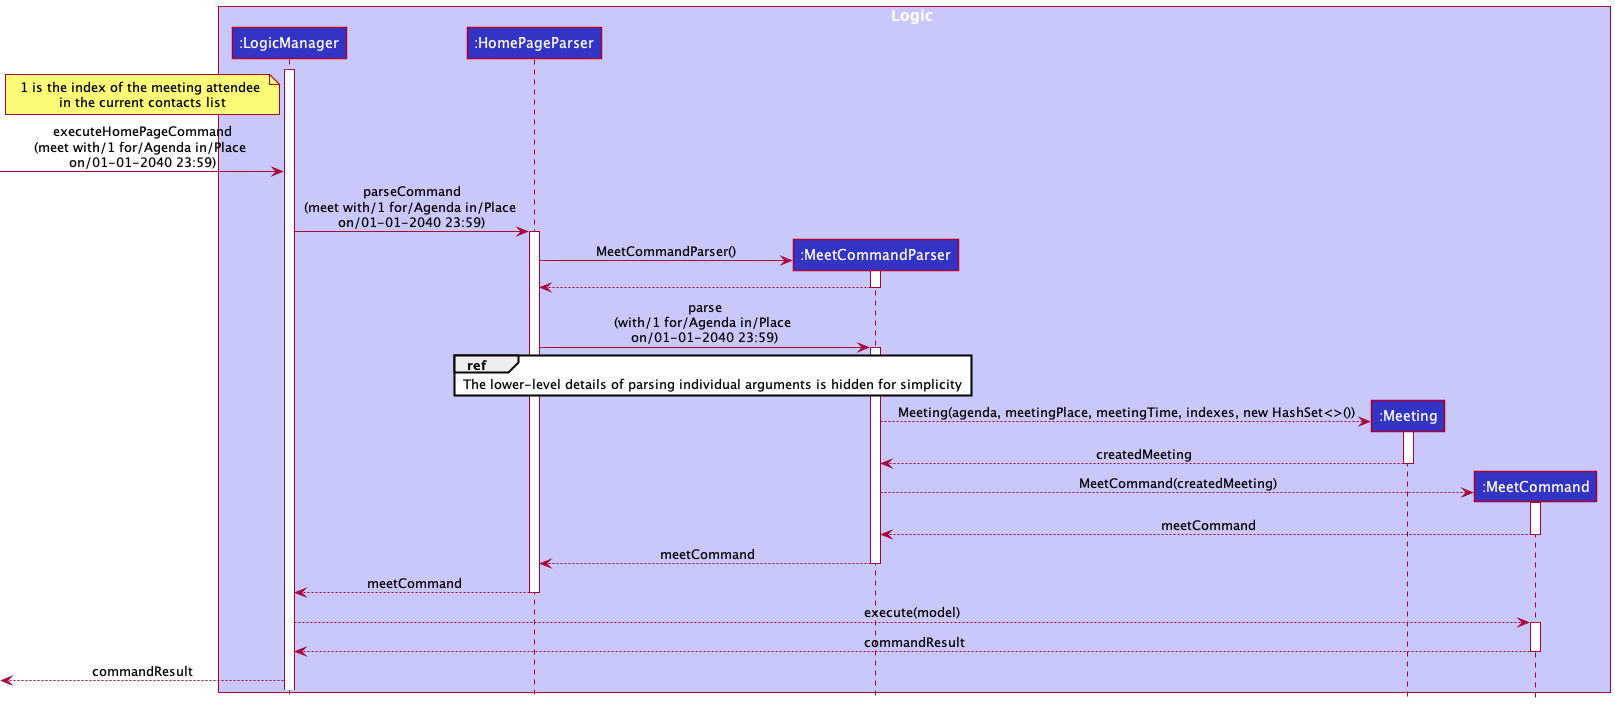

The diagram above was rendered by PlantUML. Its source (embedded in the PNG):
@startuml
!include Style.puml
hide footbox

box Logic LOGIC_COLOR_T1
participant ":LogicManager" as LogicManager LOGIC_COLOR
participant ":HomePageParser" as HomePageParser LOGIC_COLOR
participant ":MeetCommandParser" as MeetCommandParser LOGIC_COLOR
participant ":Meeting" as Meeting LOGIC_COLOR
participant ":MeetCommand" as MeetCommand LOGIC_COLOR
end box

activate LogicManager
note left of LogicManager: 1 is the index of the meeting attendee \nin the current contacts list
-> LogicManager : executeHomePageCommand\n(meet with/1 for/Agenda in/Place \non/01-01-2040 23:59)
LogicManager -> HomePageParser : parseCommand\n(meet with/1 for/Agenda in/Place \non/01-01-2040 23:59)
activate HomePageParser
HomePageParser -> MeetCommandParser** : MeetCommandParser()
activate MeetCommandParser
MeetCommandParser --> HomePageParser
deactivate MeetCommandParser
HomePageParser -> MeetCommandParser : parse\n(with/1 for/Agenda in/Place \non/01-01-2040 23:59)
ref over MeetCommandParser, HomePageParser :The lower-level details of parsing individual arguments is hidden for simplicity

activate MeetCommandParser
MeetCommandParser --> Meeting** :Meeting(agenda, meetingPlace, meetingTime, indexes, new HashSet<>())
activate Meeting
Meeting --> MeetCommandParser :createdMeeting
deactivate Meeting
MeetCommandParser --> MeetCommand** :MeetCommand(createdMeeting)
activate MeetCommand
MeetCommand --> MeetCommandParser :meetCommand
deactivate MeetCommand
MeetCommandParser --> HomePageParser :meetCommand
deactivate MeetCommandParser
HomePageParser --> LogicManager :meetCommand
deactivate HomePageParser
LogicManager --> MeetCommand :execute(model)
activate MeetCommand
MeetCommand --> LogicManager :commandResult
deactivate MeetCommand

<-- LogicManager: commandResult
@enduml